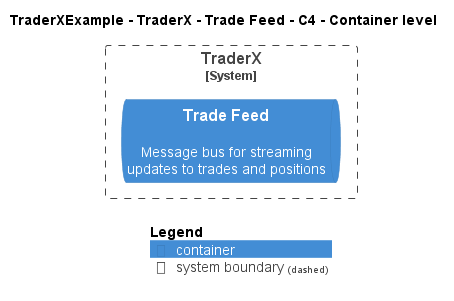

The diagram above was rendered by PlantUML. Its source (embedded in the PNG):
@startuml
!include ..\..\..\..\..\.c4s\C4_Container.puml

AddElementTag("c4interflow:lifecycle:new", $bgColor=green, $fontColor=#ffffff, $borderColor=green, $shadowing="False")
AddElementTag("c4interflow:lifecycle:changed", $bgColor=orange, $fontColor=#ffffff, $borderColor=orange, $shadowing="False")
AddElementTag("c4interflow:lifecycle:removed", $bgColor=red, $fontColor=#ffffff, $borderColor=red, $shadowing="False")

AddRelTag("c4interflow:lifecycle:new", $textColor=green, $lineColor=green)
AddRelTag("c4interflow:lifecycle:changed", $textColor=orange, $lineColor=orange)
AddRelTag("c4interflow:lifecycle:removed", $textColor=red, $lineColor=red)

SHOW_PERSON_PORTRAIT()
LAYOUT_TOP_DOWN()

skinparam linetype polyline

title TraderXExample - TraderX - Trade Feed - C4 - Container level


System_Boundary(TraderXExample.SoftwareSystems.TraderX, "TraderX") {
    ContainerQueue(TraderXExample.SoftwareSystems.TraderX.Containers.TradeFeed, "Trade Feed", "", "Message bus for streaming updates to trades and positions")
}



SHOW_LEGEND()
@enduml